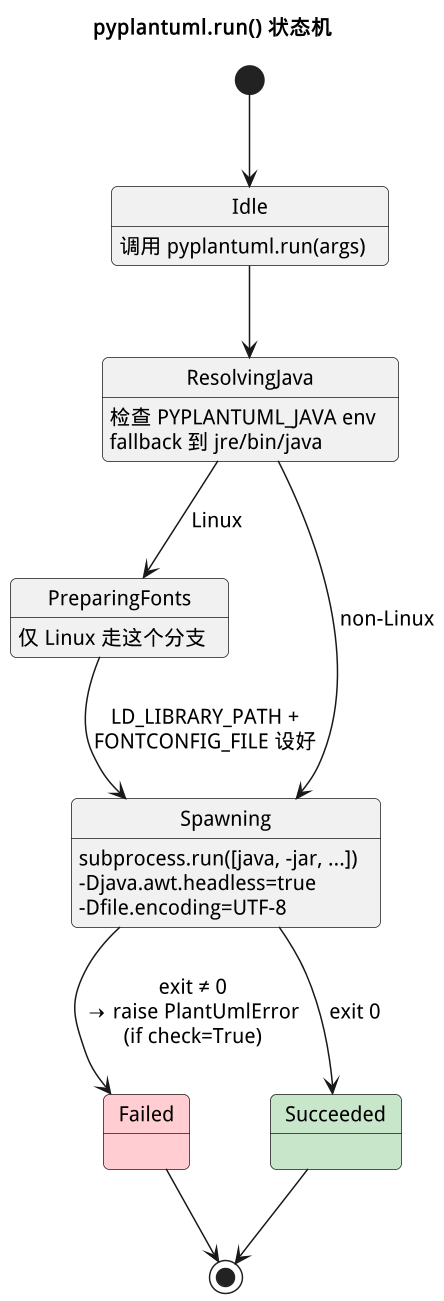

The diagram above was rendered by PlantUML. Its source (embedded in the PNG):
@startuml state_machine
skinparam dpi 144
skinparam defaultFontSize 14
skinparam backgroundColor #FFFFFF
skinparam shadowing false
skinparam roundCorner 8
title pyplantuml.run() 状态机

[*] --> Idle

state Idle {
    Idle : 调用 pyplantuml.run(args)
}

state ResolvingJava {
    ResolvingJava : 检查 PYPLANTUML_JAVA env
    ResolvingJava : fallback 到 jre/bin/java
}

state PreparingFonts <<fork>> {
    PreparingFonts : 仅 Linux 走这个分支
}

state Spawning {
    Spawning : subprocess.run([java, -jar, ...])
    Spawning : -Djava.awt.headless=true
    Spawning : -Dfile.encoding=UTF-8
}

state Failed #FFCDD2
state Succeeded #C8E6C9

Idle --> ResolvingJava
ResolvingJava --> Spawning : non-Linux
ResolvingJava --> PreparingFonts : Linux
PreparingFonts --> Spawning : LD_LIBRARY_PATH +\nFONTCONFIG_FILE 设好
Spawning --> Succeeded : exit 0
Spawning --> Failed : exit ≠ 0\n→ raise PlantUmlError\n(if check=True)
Succeeded --> [*]
Failed --> [*]

@enduml